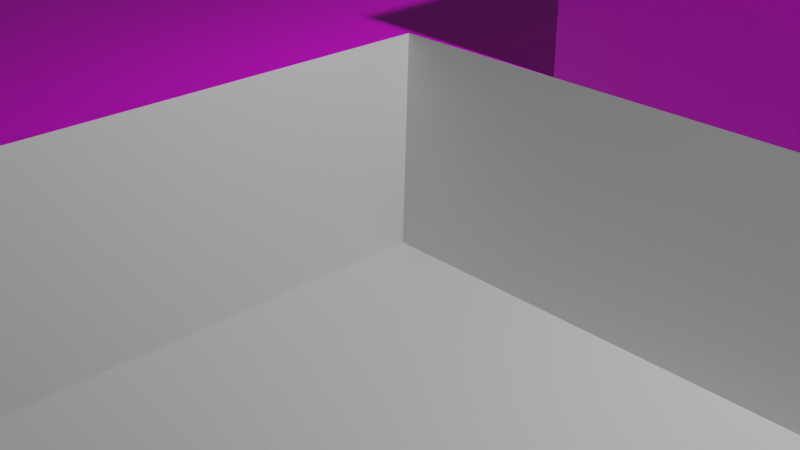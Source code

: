 # Source: ground.blend  (saved by Blender 3.3.6; exported with 4.5.12 LTS)
import bpy
from mathutils import Matrix  # noqa: F401  (used for matrix-valued properties, if any)

bpy.ops.wm.read_factory_settings(use_empty=True)
scene = bpy.context.scene
scene.name = 'Scene'

# ---- collections
col_collection = bpy.data.collections.new('Collection'); scene.collection.children.link(col_collection)

# ---- images (referenced by path relative to the original .blend; pixels are not part of the script)
import os
ASSET_DIR = os.environ.get("B2B_ASSET_DIR", "")  # directory of the original .blend (textures are referenced by path, not embedded)
HERE = os.path.dirname(os.path.abspath(__file__))  # packed textures are extracted next to this script under _unpacked/

def load_image(name, relpath, width, height, colorspace="sRGB"):
    """Load a texture the original file referenced (path relative to the .blend, or extracted next to this script)."""
    p = next((c for c in (os.path.join(HERE, relpath), os.path.join(ASSET_DIR, relpath)) if relpath and os.path.exists(c)), "")
    if p:
        img = bpy.data.images.load(p, check_existing=True)
        img.name = name
    else:  # same state as the original file: an image datablock whose file is absent (Cycles renders it pink)
        img = bpy.data.images.new(name, width, height)
        img.source = "FILE"
        img.filepath = "//" + (relpath or name)
    img.colorspace_settings.name = colorspace
    return img
img_asphalt_road_texture_dark_gray_color_jpg = load_image('asphalt-road-texture-dark-gray-color.jpg', 'Textures/asphalt-road-texture-dark-gray-color.jpg', 1024, 1024, 'sRGB')
img_sidewalk_jpg = load_image('sidewalk.jpg', 'Textures/sidewalk.jpg', 1024, 1024, 'sRGB')
img_strawberry_large_jpg = load_image('strawberry_large.jpg', 'strawberry_large.jpg', 1024, 1024, 'sRGB')
img_tram_track_jpg = load_image('tram_track.jpg', 'Textures/tram_track.jpg', 1024, 1024, 'sRGB')

# ---- materials (node trees are filled in below, after node groups)
mat_material = bpy.data.materials.new('Material')
mat_material.alpha_threshold = 0.0
mat_material.use_transparent_shadow = False
mat_material.roughness = 0.5
mat_material.line_color = (0.0, 0.0, 0.0, 1.0)
mat_asphalt = bpy.data.materials.new('Asphalt')
mat_asphalt.use_transparent_shadow = False
mat_sidewalk = bpy.data.materials.new('sidewalk')
mat_sidewalk.use_transparent_shadow = False
mat_test = bpy.data.materials.new('test')
mat_test.use_transparent_shadow = False
mat_tram = bpy.data.materials.new('tram')
mat_tram.use_transparent_shadow = False

# ---- material node trees
mat_material.use_nodes = True; mat_material.node_tree.nodes.clear()
_N = mat_material.node_tree.nodes; _L = mat_material.node_tree.links
n0 = _N.new('ShaderNodeOutputMaterial'); n0.name = 'Material Output'; n0.location = (300, 300)
n1 = _N.new('ShaderNodeBsdfPrincipled'); n1.name = 'Principled BSDF'; n1.location = (10, 300)
n1.distribution = 'GGX'
n1.subsurface_method = 'RANDOM_WALK_SKIN'
n1.inputs[3].default_value = 1.45
n1.inputs[27].default_value = (0.0, 0.0, 0.0, 1.0)
n1.inputs[28].default_value = 1.0
_L.new(n1.outputs[0], n0.inputs[0])
n0.is_active_output = True
mat_asphalt.use_nodes = True; mat_asphalt.node_tree.nodes.clear()
_N = mat_asphalt.node_tree.nodes; _L = mat_asphalt.node_tree.links
n0 = _N.new('ShaderNodeBsdfPrincipled'); n0.name = 'Principled BSDF'; n0.location = (10, 300)
n0.distribution = 'GGX'
n0.subsurface_method = 'RANDOM_WALK_SKIN'
n0.inputs[3].default_value = 1.45
n0.inputs[27].default_value = (0.0, 0.0, 0.0, 1.0)
n0.inputs[28].default_value = 1.0
n1 = _N.new('ShaderNodeOutputMaterial'); n1.name = 'Material Output'; n1.location = (300, 300)
n2 = _N.new('ShaderNodeTexImage'); n2.name = 'Image Texture'; n2.location = (-310, 267)
n2.image = img_asphalt_road_texture_dark_gray_color_jpg
_L.new(n0.outputs[0], n1.inputs[0])
_L.new(n2.outputs[0], n0.inputs[0])
n1.is_active_output = True
mat_sidewalk.use_nodes = True; mat_sidewalk.node_tree.nodes.clear()
_N = mat_sidewalk.node_tree.nodes; _L = mat_sidewalk.node_tree.links
n0 = _N.new('ShaderNodeBsdfPrincipled'); n0.name = 'Principled BSDF'; n0.location = (140, 238)
n0.distribution = 'GGX'
n0.subsurface_method = 'RANDOM_WALK_SKIN'
n0.inputs[3].default_value = 1.45
n0.inputs[27].default_value = (0.0, 0.0, 0.0, 1.0)
n0.inputs[28].default_value = 1.0
n1 = _N.new('ShaderNodeOutputMaterial'); n1.name = 'Material Output'; n1.location = (430, 238)
n2 = _N.new('ShaderNodeTexImage'); n2.name = 'Image Texture'; n2.location = (-289, 344)
n2.image = img_sidewalk_jpg
_L.new(n0.outputs[0], n1.inputs[0])
_L.new(n2.outputs[0], n0.inputs[0])
n1.is_active_output = True
mat_test.use_nodes = True; mat_test.node_tree.nodes.clear()
_N = mat_test.node_tree.nodes; _L = mat_test.node_tree.links
n0 = _N.new('ShaderNodeBsdfPrincipled'); n0.name = 'Principled BSDF'; n0.location = (10, 300)
n0.distribution = 'GGX'
n0.subsurface_method = 'RANDOM_WALK_SKIN'
n0.inputs[3].default_value = 1.45
n0.inputs[27].default_value = (0.0, 0.0, 0.0, 1.0)
n0.inputs[28].default_value = 1.0
n1 = _N.new('ShaderNodeOutputMaterial'); n1.name = 'Material Output'; n1.location = (300, 300)
n2 = _N.new('ShaderNodeTexImage'); n2.name = 'Image Texture'; n2.location = (-280, 270)
n2.image = img_strawberry_large_jpg
_L.new(n0.outputs[0], n1.inputs[0])
_L.new(n2.outputs[0], n0.inputs[0])
n1.is_active_output = True
mat_tram.use_nodes = True; mat_tram.node_tree.nodes.clear()
_N = mat_tram.node_tree.nodes; _L = mat_tram.node_tree.links
n0 = _N.new('ShaderNodeBsdfPrincipled'); n0.name = 'Principled BSDF'; n0.location = (10, 300)
n0.distribution = 'GGX'
n0.subsurface_method = 'RANDOM_WALK_SKIN'
n0.inputs[3].default_value = 1.45
n0.inputs[27].default_value = (0.0, 0.0, 0.0, 1.0)
n0.inputs[28].default_value = 1.0
n1 = _N.new('ShaderNodeOutputMaterial'); n1.name = 'Material Output'; n1.location = (300, 300)
n2 = _N.new('ShaderNodeTexImage'); n2.name = 'Image Texture'; n2.location = (-280, 270)
n2.image = img_tram_track_jpg
_L.new(n0.outputs[0], n1.inputs[0])
_L.new(n2.outputs[0], n0.inputs[0])
n1.is_active_output = True

# ---- world
world_world = bpy.data.worlds.new('World'); scene.world = world_world
world_world.use_nodes = True; world_world.node_tree.nodes.clear()
_N = world_world.node_tree.nodes; _L = world_world.node_tree.links
n0 = _N.new('ShaderNodeOutputWorld'); n0.name = 'World Output'; n0.location = (300, 300)
n1 = _N.new('ShaderNodeBackground'); n1.name = 'Background'; n1.location = (10, 300)
n1.inputs[0].default_value = (0.05088, 0.05088, 0.05088, 1.0)
_L.new(n1.outputs[0], n0.inputs[0])
n0.is_active_output = True
world_world.color = (0.05088, 0.05088, 0.05088)
world_world.use_sun_shadow = False
world_world.sun_shadow_jitter_overblur = 0.0

# ---- cameras
cam_camera = bpy.data.cameras.new('Camera')
cam_camera.clip_end = 100.0
cam_camera.ortho_scale = 7.314

# ---- lights
light_light = bpy.data.lights.new('Light', 'POINT')
light_light.transmission_factor = 0.0
light_light.energy = 1000.0
light_light.shadow_soft_size = 0.1
light_light.shadow_maximum_resolution = 0.006
light_light.use_absolute_resolution = True

# ---- meshes
me_cube = bpy.data.meshes.new('Cube')
me_cube.from_pydata([(1.0, 1.0, -1.0), (1.0, -1.0, -1.0), (-1.0, 1.0, -1.0), (-1.0, -1.0, -1.0), (161.0, 1.0, 1.0), (161.0, 1.0, -1.0), (161.0, -1.0, 1.0), (161.0, -1.0, -1.0), (-161.0, 1.0, -1.0), (-161.0, -1.0, -1.0), (-161.0, -1.0, 1.0), (-161.0, 1.0, 1.0), (1.0, 728.2, -1.0), (-1.0, 728.2, -1.0), (1.0, 728.2, 1.0), (-1.0, 728.2, 1.0), (161.0, 728.2, 1.0), (161.0, 728.2, -1.0), (-161.0, 728.2, 1.0), (-161.0, 728.2, -1.0), (-19.82, -1.0, 1.0), (-29.24, -1.0, 1.0), (-38.65, -1.0, 1.0), (-48.06, -1.0, 1.0), (-57.47, -1.0, 1.0), (-66.88, -1.0, 1.0), (-76.29, -1.0, 1.0), (-85.71, -1.0, 1.0), (-95.12, -1.0, 1.0), (-104.5, -1.0, 1.0), (-113.9, -1.0, 1.0), (-123.4, -1.0, 1.0), (-132.8, -1.0, 1.0), (-142.2, -1.0, 1.0), (-151.6, -1.0, 1.0), (-151.6, -1.0, -1.0), (-142.2, -1.0, -1.0), (-132.8, -1.0, -1.0), (-123.4, -1.0, -1.0), (-113.9, -1.0, -1.0), (-104.5, -1.0, -1.0), (-95.12, -1.0, -1.0), (-85.71, -1.0, -1.0), (-76.29, -1.0, -1.0), (-66.88, -1.0, -1.0), (-57.47, -1.0, -1.0), (-48.06, -1.0, -1.0), (-38.65, -1.0, -1.0), (-29.24, -1.0, -1.0), (-19.82, -1.0, -1.0), (-10.41, -1.0, -1.0), (-151.6, 1.0, -1.0), (-142.2, 1.0, -1.0), (-132.8, 1.0, -1.0), (-123.4, 1.0, -1.0), (-113.9, 1.0, -1.0), (-104.5, 1.0, -1.0), (-95.12, 1.0, -1.0), (-85.71, 1.0, -1.0), (-76.29, 1.0, -1.0), (-66.88, 1.0, -1.0), (-57.47, 1.0, -1.0), (-48.06, 1.0, -1.0), (-38.65, 1.0, -1.0), (-29.24, 1.0, -1.0), (-19.82, 1.0, -1.0), (-10.41, 1.0, -1.0), (-19.82, 1.0, 1.0), (-29.24, 1.0, 1.0), (-38.65, 1.0, 1.0), (-48.06, 1.0, 1.0), (-57.47, 1.0, 1.0), (-66.88, 1.0, 1.0), (-76.29, 1.0, 1.0), (-85.71, 1.0, 1.0), (-95.12, 1.0, 1.0), (-104.5, 1.0, 1.0), (-113.9, 1.0, 1.0), (-123.4, 1.0, 1.0), (-132.8, 1.0, 1.0), (-142.2, 1.0, 1.0), (-151.6, 1.0, 1.0), (-151.6, 728.2, -1.0), (-142.2, 728.2, -1.0), (-132.8, 728.2, -1.0), (-123.4, 728.2, -1.0), (-113.9, 728.2, -1.0), (-104.5, 728.2, -1.0), (-95.12, 728.2, -1.0), (-85.71, 728.2, -1.0), (-76.29, 728.2, -1.0), (-66.88, 728.2, -1.0), (-57.47, 728.2, -1.0), (-48.06, 728.2, -1.0), (-38.65, 728.2, -1.0), (-29.24, 728.2, -1.0), (-19.82, 728.2, -1.0), (-10.41, 728.2, -1.0), (-10.41, 728.2, 1.0), (-19.82, 728.2, 1.0), (-29.24, 728.2, 1.0), (-38.65, 728.2, 1.0), (-48.06, 728.2, 1.0), (-57.47, 728.2, 1.0), (-66.88, 728.2, 1.0), (-76.29, 728.2, 1.0), (-85.71, 728.2, 1.0), (-95.12, 728.2, 1.0), (-104.5, 728.2, 1.0), (-113.9, 728.2, 1.0), (-123.4, 728.2, 1.0), (-132.8, 728.2, 1.0), (-142.2, 728.2, 1.0), (-151.6, 728.2, 1.0), (19.82, 1.0, 1.0), (29.24, 1.0, 1.0), (38.65, 1.0, 1.0), (48.06, 1.0, 1.0), (57.47, 1.0, 1.0), (66.88, 1.0, 1.0), (76.29, 1.0, 1.0), (85.71, 1.0, 1.0), (95.12, 1.0, 1.0), (104.5, 1.0, 1.0), (113.9, 1.0, 1.0), (123.4, 1.0, 1.0), (132.8, 1.0, 1.0), (142.2, 1.0, 1.0), (151.6, 1.0, 1.0), (151.6, 1.0, -1.0), (142.2, 1.0, -1.0), (132.8, 1.0, -1.0), (123.4, 1.0, -1.0), (113.9, 1.0, -1.0), (104.5, 1.0, -1.0), (95.12, 1.0, -1.0), (85.71, 1.0, -1.0), (76.29, 1.0, -1.0), (66.88, 1.0, -1.0), (57.47, 1.0, -1.0), (48.06, 1.0, -1.0), (38.65, 1.0, -1.0), (29.24, 1.0, -1.0), (19.82, 1.0, -1.0), (10.41, 1.0, -1.0), (151.6, -1.0, -1.0), (142.2, -1.0, -1.0), (132.8, -1.0, -1.0), (123.4, -1.0, -1.0), (113.9, -1.0, -1.0), (104.5, -1.0, -1.0), (95.12, -1.0, -1.0), (85.71, -1.0, -1.0), (76.29, -1.0, -1.0), (66.88, -1.0, -1.0), (57.47, -1.0, -1.0), (48.06, -1.0, -1.0), (38.65, -1.0, -1.0), (29.24, -1.0, -1.0), (19.82, -1.0, -1.0), (10.41, -1.0, -1.0), (19.82, -1.0, 1.0), (29.24, -1.0, 1.0), (38.65, -1.0, 1.0), (48.06, -1.0, 1.0), (57.47, -1.0, 1.0), (66.88, -1.0, 1.0), (76.29, -1.0, 1.0), (85.71, -1.0, 1.0), (95.12, -1.0, 1.0), (104.5, -1.0, 1.0), (113.9, -1.0, 1.0), (123.4, -1.0, 1.0), (132.8, -1.0, 1.0), (142.2, -1.0, 1.0), (151.6, -1.0, 1.0), (10.41, 728.2, 1.0), (19.82, 728.2, 1.0), (29.24, 728.2, 1.0), (38.65, 728.2, 1.0), (48.06, 728.2, 1.0), (57.47, 728.2, 1.0), (66.88, 728.2, 1.0), (76.29, 728.2, 1.0), (85.71, 728.2, 1.0), (95.12, 728.2, 1.0), (104.5, 728.2, 1.0), (113.9, 728.2, 1.0), (123.4, 728.2, 1.0), (132.8, 728.2, 1.0), (142.2, 728.2, 1.0), (151.6, 728.2, 1.0), (151.6, 728.2, -1.0), (142.2, 728.2, -1.0), (132.8, 728.2, -1.0), (123.4, 728.2, -1.0), (113.9, 728.2, -1.0), (104.5, 728.2, -1.0), (95.12, 728.2, -1.0), (85.71, 728.2, -1.0), (76.29, 728.2, -1.0), (66.88, 728.2, -1.0), (57.47, 728.2, -1.0), (48.06, 728.2, -1.0), (38.65, 728.2, -1.0), (29.24, 728.2, -1.0), (19.82, 728.2, -1.0), (10.41, 728.2, -1.0), (-1.0, 1.083, 1.494), (-1.0, 728.3, 1.494), (1.0, 1.083, 1.494), (1.0, 728.3, 1.494), (-10.41, 1.083, 1.494), (-19.82, 1.083, 1.494), (-10.41, 728.3, 1.494), (-19.82, 728.3, 1.494), (19.82, 1.083, 1.494), (10.41, 728.3, 1.494), (19.82, 728.3, 1.494), (-48.06, 1.0, 1.4), (-57.47, 1.0, 1.4), (-66.88, 1.0, 1.4), (-48.06, 728.2, 1.4), (-57.47, 728.2, 1.4), (-66.88, 728.2, 1.4), (48.06, 1.0, 1.4), (57.47, 1.0, 1.4), (66.88, 1.0, 1.4), (48.06, 728.2, 1.4), (57.47, 728.2, 1.4), (66.88, 728.2, 1.4), (1.0, 728.3, 3.594), (1.0, 1.083, 3.594), (10.41, 1.083, 3.594), (19.82, 1.083, 3.594), (10.41, 728.3, 3.594), (19.82, 728.3, 3.594), (-48.06, 155.7, 1.4), (-57.47, 155.7, 1.4), (-66.88, 155.7, 1.4), (-48.06, 176.0, 1.4), (-57.47, 176.0, 1.4), (-66.88, 176.0, 1.4), (-76.29, 155.6, 1.0), (-142.2, 155.7, 1.0), (-113.9, 155.6, 1.0), (-85.71, 155.6, 1.0), (-123.4, 155.6, 1.0), (-95.12, 155.6, 1.0), (-132.8, 155.7, 1.0), (-104.5, 155.6, 1.0), (-76.29, 176.2, 1.0), (-142.2, 176.2, 1.0), (-113.9, 176.2, 1.0), (-85.71, 176.2, 1.0), (-123.4, 176.2, 1.0), (-95.12, 176.2, 1.0), (-132.8, 176.2, 1.0), (-104.5, 176.2, 1.0), (-66.88, 176.0, 1.0), (-66.88, 155.7, 1.0), (-1.0, 187.1, 1.494), (-29.24, 182.7, 1.0), (1.0, 187.1, 1.494), (-19.82, 185.5, 1.0), (-151.6, 99.48, 1.0), (-10.41, 186.7, 1.494), (-161.0, 98.01, 1.0), (-19.82, 185.1, 1.494), (-38.65, 178.9, 1.0), (-48.06, 155.7, 1.0), (-48.06, 176.0, 1.0), (-57.47, 155.7, 1.0), (-48.06, 155.7, 1.0), (-66.88, 155.7, 1.0), (-48.06, 176.0, 1.0), (-57.47, 176.0, 1.0), (-66.88, 176.0, 1.0), (-66.88, 155.7, 0.6), (-66.88, 176.0, 0.6), (-48.06, 155.7, 0.6), (-48.06, 176.0, 0.6), (-57.47, 344.1, 1.4), (-66.88, 344.0, 1.4), (-48.06, 344.2, 1.4), (-57.47, 357.2, 1.4), (-48.06, 357.3, 1.4), (-48.06, 344.1, 1.0), (-48.06, 357.3, 1.0), (-95.12, 337.9, 1.0), (-85.71, 339.9, 1.0), (-66.88, 344.0, 1.008), (-66.88, 357.3, 1.4), (-66.88, 357.3, 1.007), (-66.88, 344.0, 1.0), (-57.47, 344.1, 1.0), (-48.06, 344.2, 1.0), (-57.47, 357.2, 1.0), (-48.06, 357.3, 1.0), (-48.06, 344.1, 0.6), (-48.06, 357.3, 0.6), (-66.88, 344.0, 0.6077), (-66.88, 357.3, 1.0), (-66.88, 357.3, 0.6073), (-95.12, 343.9, 1.0), (-66.88, 343.9, 1.0), (-132.8, 343.8, 1.0), (-104.5, 343.9, 1.0), (-76.29, 343.9, 1.0), (-142.2, 343.8, 1.0), (-113.9, 343.9, 1.0), (-85.71, 343.9, 1.0), (-123.4, 343.8, 1.0), (-95.12, 357.1, 1.0), (-132.8, 357.1, 1.0), (-104.5, 357.1, 1.0), (-76.29, 357.1, 1.0), (-142.2, 357.1, 1.0), (-113.9, 357.1, 1.0), (-85.71, 357.1, 1.0), (-123.4, 357.1, 1.0), (-66.88, 357.3, 1.007), (-66.88, 357.3, 1.0), (-48.06, 436.6, 1.4), (-57.47, 436.7, 1.4), (-66.88, 436.8, 1.4), (-48.06, 452.3, 1.4), (-57.47, 452.2, 1.4), (-66.88, 452.2, 1.4), (-48.06, 452.2, 1.0), (-48.06, 436.6, 1.0), (-48.06, 452.0, -1.0), (-55.62, 452.2, -1.0), (-66.88, 452.2, 1.004), (-66.88, 452.2, 1.0), (-66.88, 436.8, 1.005), (-104.5, 436.8, 1.0), (-66.88, 436.8, 1.0), (-132.8, 436.4, -1.0), (-76.29, 436.5, -1.0), (-95.12, 436.8, 1.0), (-85.71, 436.5, -1.0), (-85.71, 436.8, 1.0), (-142.2, 436.7, 1.0), (-95.12, 436.4, -1.0), (-76.29, 436.8, 1.0), (-132.8, 436.7, 1.0), (-104.5, 436.4, -1.0), (-123.4, 436.7, 1.0), (-113.9, 436.4, -1.0), (-113.9, 436.8, 1.0), (-123.4, 436.4, -1.0), (-66.88, 436.5, -1.0), (-76.29, 452.2, 1.0), (-142.2, 452.2, 1.0), (-113.9, 452.2, 1.0), (-85.71, 452.2, 1.0), (-123.4, 452.2, 1.0), (-95.12, 452.2, 1.0), (-132.8, 452.2, 1.0), (-104.5, 452.2, 1.0), (-48.06, 436.6, 1.0), (-57.47, 436.7, 1.0), (-66.88, 436.8, 1.0), (-48.06, 452.3, 1.0), (-57.47, 452.2, 1.0), (-66.88, 452.2, 1.0), (-48.06, 436.6, 0.6), (-48.06, 452.2, 0.6), (-66.88, 436.8, 0.6049), (-66.88, 452.2, 0.6045), (57.47, 463.4, 1.4), (48.06, 463.4, 1.4), (66.88, 463.5, 1.4), (48.06, 441.4, 1.4), (57.47, 441.5, 1.4), (66.88, 441.6, 1.4), (48.06, 441.4, 1.0), (48.06, 463.4, 1.0), (48.0, 463.4, 1.0), (66.88, 463.6, 1.0), (66.88, 441.6, 1.0), (85.71, 441.7, 1.0), (113.9, 441.8, 1.0), (142.2, 441.9, 1.0), (76.29, 441.6, 1.0), (104.5, 441.8, 1.0), (132.8, 441.9, 1.0), (95.12, 441.7, 1.0), (123.4, 441.8, 1.0), (85.71, 463.6, 1.0), (113.9, 463.7, 1.0), (142.2, 463.7, 1.0), (76.29, 463.6, 1.0), (104.5, 463.7, 1.0), (132.8, 463.7, 1.0), (95.12, 463.6, 1.0), (123.4, 463.7, 1.0), (57.47, 441.5, 1.0), (57.47, 463.4, 1.0), (48.06, 441.4, 1.0), (48.06, 463.4, 1.0), (66.88, 441.6, 1.0), (66.88, 463.5, 1.0), (48.06, 441.4, 0.6), (48.06, 463.4, 0.6), (66.88, 441.6, 0.6), (66.88, 463.6, 0.6), (-1.0, -36.04, -1.0), (-1.0, -36.04, 1.0), (1.0, -36.04, -1.0), (-19.82, -33.95, 1.494), (-19.82, -34.04, 1.0), (-1.0, -34.04, 1.0), (161.0, -36.04, 1.0), (161.0, -36.04, -1.0), (151.6, -36.04, 1.0), (-161.0, -36.04, -1.0), (-161.0, -36.04, 1.0), (-151.6, -36.04, 1.0), (-10.41, -36.04, -1.0), (-10.41, -34.04, 1.0), (-10.41, -33.95, 1.494), (-10.41, -36.04, 1.0), (-19.82, -36.04, 1.0), (-29.24, -36.04, 1.0), (-38.65, -36.04, 1.0), (-48.06, -36.04, 1.0), (-57.47, -36.04, 1.0), (-66.88, -36.04, 1.0), (-76.29, -36.04, 1.0), (-85.71, -36.04, 1.0), (-95.12, -36.04, 1.0), (-104.5, -36.04, 1.0), (-113.9, -36.04, 1.0), (-123.4, -36.04, 1.0), (-132.8, -36.04, 1.0), (-142.2, -36.04, 1.0), (-151.6, -36.04, -1.0), (-142.2, -36.04, -1.0), (-132.8, -36.04, -1.0), (-123.4, -36.04, -1.0), (-113.9, -36.04, -1.0), (-104.5, -36.04, -1.0), (-95.12, -36.04, -1.0), (-85.71, -36.04, -1.0), (-76.29, -36.04, -1.0), (-66.88, -36.04, -1.0), (-57.47, -36.04, -1.0), (-48.06, -36.04, -1.0), (-38.65, -36.04, -1.0), (-29.24, -36.04, -1.0), (-19.82, -36.04, -1.0), (-48.06, -34.04, 1.0), (-57.47, -34.04, 1.0), (-66.88, -34.04, 1.0), (48.06, -34.04, 1.0), (57.47, -34.04, 1.0), (66.88, -34.04, 1.0), (151.6, -36.04, -1.0), (142.2, -36.04, -1.0), (132.8, -36.04, -1.0), (123.4, -36.04, -1.0), (113.9, -36.04, -1.0), (104.5, -36.04, -1.0), (95.12, -36.04, -1.0), (85.71, -36.04, -1.0), (76.29, -36.04, -1.0), (66.88, -36.04, -1.0), (57.47, -36.04, -1.0), (48.06, -36.04, -1.0), (38.65, -36.04, -1.0), (29.24, -36.04, -1.0), (19.82, -36.04, -1.0), (29.24, -36.04, 1.0), (38.65, -36.04, 1.0), (48.06, -36.04, 1.0), (57.47, -36.04, 1.0), (66.88, -36.04, 1.0), (76.29, -36.04, 1.0), (85.71, -36.04, 1.0), (95.12, -36.04, 1.0), (104.5, -36.04, 1.0), (113.9, -36.04, 1.0), (123.4, -36.04, 1.0), (132.8, -36.04, 1.0), (142.2, -36.04, 1.0), (-1.0, -33.95, 1.494), (-48.06, -34.04, 1.4), (-57.47, -34.04, 1.4), (-66.88, -34.04, 1.4), (48.06, -34.04, 1.4), (57.47, -34.04, 1.4), (66.88, -34.04, 1.4)], [], [(117, 118, 457, 456), (2, 0, 1, 3), (0, 2, 13, 12), (128, 4, 16, 191), (5, 4, 6, 7), (145, 129, 5, 7), (128, 175, 6, 4), (213, 67, 412, 411), (9, 10, 11, 8), (51, 35, 9, 8), (34, 81, 11, 10), (15, 98, 214, 209), (192, 191, 16, 17), (13, 15, 14, 12), (113, 82, 19, 18), (4, 5, 17, 16), (114, 177, 218, 216), (144, 0, 12, 207), (51, 8, 19, 82), (8, 11, 267, 18, 19), (2, 66, 97, 13), (66, 65, 96, 97), (65, 64, 95, 96), (64, 63, 94, 95), (63, 62, 331, 93, 94), (62, 61, 92, 332, 331), (61, 60, 352, 91, 92), (60, 59, 339, 352), (59, 58, 341, 339), (58, 57, 344, 341), (57, 56, 347, 344), (56, 55, 349, 347), (55, 54, 351, 349), (54, 53, 338, 351), (53, 52, 83, 84, 338), (52, 51, 82, 83), (15, 13, 97, 98), (98, 97, 96, 99), (99, 96, 95, 100), (100, 95, 94, 101), (101, 94, 93, 102), (102, 93, 92, 103), (103, 92, 91, 104), (104, 91, 90, 105), (105, 90, 89, 106), (106, 89, 88, 107), (107, 88, 87, 108), (108, 87, 86, 109), (109, 86, 85, 110), (110, 85, 84, 111), (111, 84, 83, 112), (112, 83, 82, 113), (11, 81, 265, 267), (81, 80, 244, 252, 309, 317, 343, 354, 112, 113, 265), (80, 79, 249, 244), (79, 78, 247, 249), (78, 77, 245, 247), (77, 76, 250, 245), (76, 75, 248, 250), (75, 74, 246, 248), (74, 73, 243, 246), (73, 72, 260, 243), (104, 333, 328, 224), (70, 270, 237, 219), (70, 69, 269, 101, 102, 329, 330, 288, 287, 271, 270), (69, 68, 262, 269), (68, 67, 264, 262), (169, 168, 480, 481), (20, 67, 68, 21), (21, 68, 69, 22), (22, 69, 70, 23), (23, 70, 71, 24), (24, 71, 72, 25), (25, 72, 73, 26), (26, 73, 74, 27), (27, 74, 75, 28), (28, 75, 76, 29), (29, 76, 77, 30), (30, 77, 78, 31), (31, 78, 79, 32), (32, 79, 80, 33), (33, 80, 81, 34), (2, 3, 50, 66), (66, 50, 49, 65), (65, 49, 48, 64), (64, 48, 47, 63), (63, 47, 46, 62), (62, 46, 45, 61), (61, 45, 44, 60), (60, 44, 43, 59), (59, 43, 42, 58), (58, 42, 41, 57), (57, 41, 40, 56), (56, 40, 39, 55), (55, 39, 38, 54), (54, 38, 37, 53), (53, 37, 36, 52), (52, 36, 35, 51), (31, 32, 436, 435), (168, 167, 479, 480), (30, 31, 435, 434), (225, 117, 456, 491), (167, 166, 478, 479), (29, 30, 434, 433), (166, 165, 477, 478), (28, 29, 433, 432), (119, 227, 493, 458), (472, 474, 162, 158), (165, 164, 476, 477), (27, 28, 432, 431), (164, 163, 475, 476), (26, 27, 431, 430), (5, 129, 192, 17), (129, 130, 193, 192), (130, 131, 194, 193), (131, 132, 195, 194), (132, 133, 196, 195), (133, 134, 197, 196), (134, 135, 198, 197), (135, 136, 199, 198), (136, 137, 200, 199), (137, 138, 201, 200), (138, 139, 202, 201), (139, 140, 203, 202), (140, 141, 204, 203), (141, 142, 205, 204), (142, 143, 206, 205), (143, 144, 207, 206), (12, 14, 176, 207), (207, 176, 177, 206), (206, 177, 178, 205), (205, 178, 179, 204), (204, 179, 180, 203), (203, 180, 181, 202), (202, 181, 182, 201), (201, 182, 183, 200), (200, 183, 184, 199), (199, 184, 185, 198), (198, 185, 186, 197), (197, 186, 187, 196), (196, 187, 188, 195), (195, 188, 189, 194), (194, 189, 190, 193), (193, 190, 191, 192), (50, 3, 408, 420), (163, 162, 474, 475), (25, 26, 430, 429), (34, 10, 418, 419), (24, 25, 429, 428), (23, 24, 428, 427), (49, 50, 420, 452), (22, 23, 427, 426), (48, 49, 452, 451), (10, 9, 417, 418), (158, 162, 161, 159), (21, 22, 426, 425), (47, 48, 451, 450), (114, 161, 162, 115), (115, 162, 163, 116), (116, 163, 164, 117), (117, 164, 165, 118), (118, 165, 166, 119), (119, 166, 167, 120), (120, 167, 168, 121), (121, 168, 169, 122), (122, 169, 170, 123), (123, 170, 171, 124), (124, 171, 172, 125), (125, 172, 173, 126), (126, 173, 174, 127), (127, 174, 175, 128), (1, 0, 144, 160), (160, 144, 143, 159), (159, 143, 142, 158), (158, 142, 141, 157), (157, 141, 140, 156), (156, 140, 139, 155), (155, 139, 138, 154), (154, 138, 137, 153), (153, 137, 136, 152), (152, 136, 135, 151), (151, 135, 134, 150), (150, 134, 133, 149), (149, 133, 132, 148), (148, 132, 131, 147), (147, 131, 130, 146), (146, 130, 129, 145), (159, 158, 472, 473), (176, 14, 211, 217), (114, 115, 178, 177), (115, 116, 179, 178), (116, 117, 377, 378, 379, 179), (119, 381, 376, 227), (181, 180, 228, 229), (119, 120, 385, 381), (120, 121, 382, 385), (121, 122, 388, 382), (122, 123, 386, 388), (123, 124, 383, 386), (124, 125, 389, 383), (125, 126, 387, 389), (126, 127, 384, 387), (127, 128, 191, 190, 392, 384), (212, 208, 261, 266), (208, 210, 263, 261), (213, 212, 266, 268), (218, 217, 235, 236), (216, 218, 236, 234), (177, 176, 217, 218), (20, 21, 425, 424), (99, 264, 268, 215), (98, 99, 215, 214), (46, 47, 450, 449), (227, 226, 492, 493), (14, 15, 209, 211), (221, 220, 238, 239), (220, 219, 237, 238), (72, 71, 454, 455), (102, 103, 223, 222), (6, 175, 416, 414), (103, 104, 224, 223), (225, 226, 375, 374), (226, 227, 376, 375), (158, 157, 471, 472), (180, 378, 372, 228), (182, 181, 229, 230), (232, 233, 235, 231), (233, 234, 236, 235), (45, 46, 449, 448), (211, 263, 210, 232, 231), (217, 211, 231, 235), (226, 225, 491, 492), (242, 259, 279, 277), (238, 237, 273, 272), (241, 240, 284, 282), (242, 241, 282, 283), (250, 248, 256, 258), (249, 247, 255, 257), (248, 246, 254, 256), (247, 245, 253, 255), (246, 243, 251, 254), (245, 250, 258, 253), (244, 249, 257, 252), (253, 258, 307, 310), (256, 254, 290, 289), (252, 257, 306, 309), (255, 253, 310, 312), (258, 256, 289, 304, 307), (254, 251, 308, 311, 290), (257, 255, 312, 306), (270, 271, 281, 280), (239, 260, 72, 221), (267, 265, 113, 18), (266, 261, 209, 214), (268, 264, 67, 213), (268, 266, 214, 215), (262, 264, 99, 100), (261, 263, 211, 209), (243, 260, 259, 251), (269, 262, 100, 101), (251, 259, 305, 308), (259, 260, 278, 279), (240, 271, 287, 284), (272, 273, 275, 276), (274, 272, 276, 277), (277, 279, 278, 274), (273, 280, 281, 275), (271, 240, 275, 281), (239, 238, 272, 274), (240, 241, 276, 275), (237, 270, 280, 273), (260, 239, 274, 278), (241, 242, 277, 276), (286, 285, 297, 298), (287, 288, 300, 299), (285, 286, 323, 324), (283, 282, 295, 294), (286, 288, 330, 323), (283, 259, 242), (259, 283, 291, 293, 321, 322, 305), (289, 290, 311, 304), (292, 285, 324, 325), (294, 295, 297, 302), (293, 291, 301, 303), (295, 296, 298, 297), (296, 299, 300, 298), (302, 303, 301, 294), (291, 283, 294, 301), (292, 293, 303, 302), (282, 284, 296, 295), (288, 286, 298, 300), (285, 292, 302, 297), (284, 287, 299, 296), (310, 307, 315, 318), (311, 308, 316, 319), (309, 306, 314, 317), (306, 312, 320, 314), (304, 311, 319, 313), (308, 305, 322, 316), (312, 310, 318, 320), (307, 304, 313, 315), (319, 316, 345, 342), (317, 314, 346, 343), (320, 318, 350, 348), (314, 320, 348, 346), (318, 315, 336, 350), (315, 313, 340, 336), (313, 319, 342, 340), (316, 322, 337, 345), (322, 321, 335, 337), (362, 361, 364, 365), (335, 325, 363, 369), (327, 328, 366, 365), (328, 327, 223, 224), (327, 326, 222, 223), (326, 329, 102, 222), (329, 326, 364, 368), (331, 332, 92, 93), (334, 333, 104), (325, 324, 362, 363), (325, 335, 321, 293, 292), (343, 346, 359, 354), (346, 348, 357, 359), (336, 340, 358, 360), (345, 337, 334, 353), (339, 341, 89, 90), (344, 347, 87, 88), (349, 351, 85, 86), (342, 345, 353, 356), (348, 350, 355, 357), (350, 336, 360, 355), (340, 342, 356, 358), (337, 335, 333, 334), (352, 339, 90, 91), (341, 344, 88, 89), (347, 349, 86, 87), (351, 338, 84, 85), (359, 357, 110, 111), (357, 355, 109, 110), (360, 358, 107, 108), (355, 360, 108, 109), (353, 334, 104, 105), (358, 356, 106, 107), (354, 359, 111, 112), (356, 353, 105, 106), (363, 362, 365, 366), (361, 367, 368, 364), (366, 370, 369, 363), (326, 327, 365, 364), (323, 330, 367, 361), (328, 333, 370, 366), (324, 323, 361, 362), (330, 329, 368, 367), (333, 335, 369, 370), (371, 373, 230, 229), (372, 371, 229, 228), (381, 380, 407, 406), (374, 375, 398, 400), (374, 377, 117, 225), (398, 402, 403, 399), (376, 381, 406, 402), (179, 379, 378, 180), (373, 380, 182, 230), (378, 377, 404, 405), (389, 387, 395, 397), (388, 386, 394, 396), (381, 385, 393, 380), (387, 384, 392, 395), (386, 383, 391, 394), (385, 382, 390, 393), (383, 389, 397, 391), (382, 388, 396, 390), (393, 390, 184, 183), (380, 393, 183, 182), (391, 397, 188, 187), (395, 392, 190, 189), (397, 395, 189, 188), (390, 396, 185, 184), (394, 391, 187, 186), (396, 394, 186, 185), (400, 398, 399, 401), (401, 405, 404, 400), (402, 406, 407, 403), (372, 378, 405, 401), (373, 371, 399, 403), (380, 373, 403, 407), (371, 372, 401, 399), (377, 374, 400, 404), (375, 376, 402, 398), (438, 419, 418, 417), (416, 459, 415, 414), (408, 409, 423, 420), (420, 423, 424, 452), (452, 424, 425, 451), (451, 425, 426, 450), (450, 426, 427, 449), (449, 427, 428, 448), (448, 428, 429, 447), (447, 429, 430, 446), (446, 430, 431, 445), (445, 431, 432, 444), (444, 432, 433, 443), (443, 433, 434, 442), (442, 434, 435, 441), (441, 435, 436, 440), (440, 436, 437, 439), (439, 437, 419, 438), (474, 472, 471, 475), (475, 471, 470, 476), (476, 470, 469, 477), (477, 469, 468, 478), (478, 468, 467, 479), (479, 467, 466, 480), (480, 466, 465, 481), (481, 465, 464, 482), (482, 464, 463, 483), (483, 463, 462, 484), (484, 462, 461, 485), (485, 461, 460, 486), (486, 460, 459, 416), (412, 421, 422, 411), (421, 413, 487, 422), (455, 454, 489, 490), (454, 453, 488, 489), (457, 458, 493, 492), (456, 457, 492, 491), (32, 33, 437, 436), (170, 169, 481, 482), (145, 7, 415, 459), (118, 119, 458, 457), (219, 220, 489, 488), (33, 34, 419, 437), (171, 170, 482, 483), (146, 145, 459, 460), (220, 221, 490, 489), (9, 35, 438, 417), (172, 171, 483, 484), (147, 146, 460, 461), (3, 1, 410, 408), (35, 36, 439, 438), (173, 172, 484, 485), (148, 147, 461, 462), (36, 37, 440, 439), (410, 1, 159, 473), (174, 173, 485, 486), (149, 148, 462, 463), (37, 38, 441, 440), (175, 174, 486, 416), (150, 149, 463, 464), (38, 39, 442, 441), (151, 150, 464, 465), (39, 40, 443, 442), (208, 212, 422, 487), (152, 151, 465, 466), (7, 6, 414, 415), (70, 219, 488, 453), (40, 41, 444, 443), (212, 213, 411, 422), (153, 152, 466, 467), (221, 72, 455, 490), (41, 42, 445, 444), (154, 153, 467, 468), (42, 43, 446, 445), (155, 154, 468, 469), (43, 44, 447, 446), (156, 155, 469, 470), (44, 45, 448, 447), (157, 156, 470, 471), (159, 161, 114, 143), (71, 70, 453, 454), (234, 232, 210, 216), (409, 408, 2, 208, 487, 413), (413, 409, 424, 412), (216, 208, 2, 143)])
me_cube.polygons.foreach_set('material_index', [0, 0, 3, 2, 0, 0, 1, 2, 0, 0, 1, 0, 2, 0, 0, 2, 0, 3, 3, 0, 3, 3, 3, 3, 3, 3, 3, 3, 3, 3, 3, 3, 3, 3, 3, 3, 0, 0, 0, 0, 0, 0, 0, 0, 0, 0, 0, 0, 0, 0, 0, 0, 2, 2, 2, 2, 2, 2, 2, 2, 2, 2, 0, 2, 1, 1, 1, 2, 1, 1, 1, 0, 0, 1, 1, 1, 1, 1, 1, 1, 1, 1, 0, 0, 0, 0, 0, 0, 0, 0, 0, 0, 0, 0, 0, 0, 0, 0, 2, 2, 2, 0, 2, 2, 1, 2, 0, 0, 1, 2, 2, 2, 3, 3, 3, 3, 3, 3, 3, 3, 3, 3, 3, 3, 3, 3, 3, 3, 0, 0, 0, 0, 0, 0, 0, 0, 0, 0, 0, 0, 0, 0, 0, 0, 0, 2, 2, 2, 1, 1, 0, 2, 0, 2, 0, 2, 0, 1, 1, 1, 0, 0, 1, 1, 1, 1, 1, 1, 1, 1, 1, 0, 0, 0, 0, 0, 0, 0, 0, 0, 0, 0, 0, 0, 0, 0, 0, 0, 0, 1, 1, 1, 0, 0, 2, 2, 2, 2, 2, 2, 2, 2, 2, 2, 2, 2, 0, 2, 0, 2, 2, 0, 0, 2, 0, 2, 2, 0, 0, 2, 0, 2, 2, 0, 0, 0, 4, 4, 0, 2, 0, 2, 0, 2, 2, 2, 1, 1, 1, 1, 1, 1, 1, 2, 2, 2, 2, 2, 2, 2, 1, 0, 2, 2, 2, 2, 1, 2, 1, 1, 2, 0, 2, 1, 1, 0, 2, 2, 2, 2, 2, 0, 2, 2, 1, 2, 2, 2, 0, 0, 0, 2, 1, 0, 1, 2, 0, 0, 0, 2, 2, 2, 2, 1, 1, 1, 1, 1, 1, 1, 1, 2, 2, 2, 2, 2, 2, 2, 2, 0, 1, 0, 2, 2, 2, 2, 2, 3, 0, 2, 0, 1, 1, 1, 1, 3, 3, 3, 1, 1, 1, 1, 0, 3, 3, 3, 3, 2, 2, 2, 2, 2, 2, 2, 2, 1, 1, 1, 2, 2, 0, 2, 1, 0, 2, 2, 0, 2, 0, 1, 0, 1, 0, 1, 1, 1, 1, 1, 1, 1, 1, 1, 2, 2, 2, 2, 2, 2, 2, 2, 1, 1, 1, 0, 2, 0, 2, 0, 2, 0, 2, 0, 0, 0, 0, 0, 0, 0, 0, 0, 0, 0, 0, 0, 0, 0, 0, 0, 0, 0, 0, 0, 2, 2, 2, 2, 2, 2, 2, 2, 0, 0, 0, 0, 0, 0, 2, 2, 2, 0, 2, 2, 2, 2, 2, 0, 2, 2, 0, 0, 2, 2, 0, 0, 2, 2, 0, 2, 2, 0, 0, 0, 2, 2, 2, 2, 0, 2, 2, 0, 0, 0, 0, 0, 0, 0, 0, 0, 0, 0, 2, 0, 0, 0])
_uv = me_cube.uv_layers.new(name='UVMap')
_uv.uv.foreach_set('vector', [0.625, 0.5, 0.625, 0.5, 0.625, 0.5, 0.625, 0.5, 0.125, 0.5, 0.375, 0.5, 0.375, 0.75, 0.125, 0.75, 0.5134, 0.9995, 0.496, 0.9992, 0.496, 0.0005243, 0.5134, 0.0007705, 0.9134, 0.9634, 0.9134, 0.9792, 0.01974, 0.9844, 0.005745, 0.9655, 0.375, 0.5, 0.625, 0.5, 0.625, 0.75, 0.375, 0.75, 0.375, 0.75, 0.375, 0.5, 0.375, 0.5, 0.375, 0.75, 0.01417, 0.1, 1.119e-06, 0.1, 1.83e-06, 0.0, 0.01417, 1.583e-07, 1.061, -59.8, -1.044, -59.84, -1.044, -59.84, 1.061, -59.8, 0.375, 0.0, 0.625, 0.0, 0.625, 0.25, 0.375, 0.25, 0.125, 0.5, 0.125, 0.75, 0.125, 0.75, 0.125, 0.5, 0.4254, 0.25, 0.4136, 0.25, 0.4136, 0.1667, 0.4254, 0.1667, 0.625, 0.25, 0.625, 0.25, 0.625, 0.25, 0.625, 0.25, 0.0, 0.9694, 0.005745, 0.9655, 0.01974, 0.9844, 0.01743, 0.9913, 0.375, 0.25, 0.625, 0.25, 0.625, 0.5, 0.375, 0.5, 0.625, 0.25, 0.375, 0.25, 0.375, 0.25, 0.625, 0.25, 0.9134, 0.9792, 0.9132, 1.0, 0.01743, 0.9913, 0.01974, 0.9844, 0.625, 0.5, 0.625, 0.5, 0.625, 0.5, 0.625, 0.5, 0.5309, 0.9995, 0.5134, 0.9995, 0.5134, 0.0007705, 0.5309, 0.0008013, 0.2171, 0.9987, 0.1997, 0.9987, 0.1997, 0.0, 0.2171, 3.078e-05, 0.375, 0.25, 0.625, 0.25, 0.625, 0.25, 0.625, 0.25, 0.375, 0.25, 0.496, 0.9992, 0.4786, 0.9992, 0.4786, 0.0004934, 0.496, 0.0005243, 0.4786, 0.9992, 0.4612, 0.9992, 0.4612, 0.0004627, 0.4786, 0.0004934, 0.4612, 0.9992, 0.4437, 0.9991, 0.4437, 0.0004318, 0.4612, 0.0004627, 0.4437, 0.9991, 0.4263, 0.9991, 0.4263, 0.000401, 0.4437, 0.0004318, 0.4263, 0.9991, 0.4089, 0.9991, 0.4089, 0.2484, 0.4089, 0.0003701, 0.4263, 0.000401, 0.4089, 0.9991, 0.3914, 0.999, 0.3914, 0.0003392, 0.3948, 0.248, 0.4089, 0.2484, 0.3914, 0.999, 0.374, 0.999, 0.374, 0.2741, 0.374, 0.0003084, 0.3914, 0.0003392, 0.374, 0.999, 0.3566, 0.999, 0.3566, 0.2741, 0.374, 0.2741, 0.3566, 0.999, 0.3391, 0.999, 0.3391, 0.2741, 0.3566, 0.2741, 0.3391, 0.999, 0.3217, 0.9989, 0.3217, 0.2741, 0.3391, 0.2741, 0.3217, 0.9989, 0.3043, 0.9989, 0.3043, 0.2741, 0.3217, 0.2741, 0.3043, 0.9989, 0.2868, 0.9989, 0.2868, 0.2741, 0.3043, 0.2741, 0.2868, 0.9989, 0.2694, 0.9988, 0.2694, 0.2741, 0.2868, 0.2741, 0.2694, 0.9988, 0.252, 0.9988, 0.252, 0.2741, 0.2694, 0.2741, 0.252, 0.9988, 0.2345, 0.9988, 0.2345, 6.167e-05, 0.252, 9.255e-05, 0.252, 0.2741, 0.2345, 0.9988, 0.2171, 0.9987, 0.2171, 3.078e-05, 0.2345, 6.167e-05, 0.625, 0.25, 0.375, 0.25, 0.375, 0.25, 0.625, 0.25, 0.625, 0.25, 0.375, 0.25, 0.375, 0.25, 0.625, 0.25, 0.625, 0.25, 0.375, 0.25, 0.375, 0.25, 0.625, 0.25, 0.625, 0.25, 0.375, 0.25, 0.375, 0.25, 0.625, 0.25, 0.625, 0.25, 0.375, 0.25, 0.375, 0.25, 0.625, 0.25, 0.625, 0.25, 0.375, 0.25, 0.375, 0.25, 0.625, 0.25, 0.625, 0.25, 0.375, 0.25, 0.375, 0.25, 0.625, 0.25, 0.625, 0.25, 0.375, 0.25, 0.375, 0.25, 0.625, 0.25, 0.625, 0.25, 0.375, 0.25, 0.375, 0.25, 0.625, 0.25, 0.625, 0.25, 0.375, 0.25, 0.375, 0.25, 0.625, 0.25, 0.625, 0.25, 0.375, 0.25, 0.375, 0.25, 0.625, 0.25, 0.625, 0.25, 0.375, 0.25, 0.375, 0.25, 0.625, 0.25, 0.625, 0.25, 0.375, 0.25, 0.375, 0.25, 0.625, 0.25, 0.625, 0.25, 0.375, 0.25, 0.375, 0.25, 0.625, 0.25, 0.625, 0.25, 0.375, 0.25, 0.375, 0.25, 0.625, 0.25, 0.625, 0.25, 0.375, 0.25, 0.375, 0.25, 0.625, 0.25, 0.2167, 0.8558, 0.2119, 0.8556, 0.2091, 0.8049, 0.2185, 0.8065, 0.2119, 0.8556, 0.2072, 0.8554, 0.2027, 0.775, 0.2023, 0.7651, 0.198, 0.6806, 0.1958, 0.5782, 0.1947, 0.3723, 0.1891, 0.3525, 0.1926, 0.001189, 0.2046, 0.001365, 0.2091, 0.8049, 0.2072, 0.8554, 0.2023, 0.8557, 0.1978, 0.7753, 0.2027, 0.775, 0.2023, 0.8557, 0.1974, 0.856, 0.1929, 0.7756, 0.1978, 0.7753, 0.1974, 0.856, 0.1925, 0.8563, 0.188, 0.7758, 0.1929, 0.7756, 0.1925, 0.8563, 0.1876, 0.8566, 0.1831, 0.7761, 0.188, 0.7758, 0.1876, 0.8566, 0.1827, 0.8568, 0.1782, 0.7764, 0.1831, 0.7761, 0.1827, 0.8568, 0.1778, 0.8571, 0.1733, 0.7767, 0.1782, 0.7764, 0.1778, 0.8571, 0.1729, 0.8574, 0.1684, 0.777, 0.1733, 0.7767, 0.1729, 0.8574, 0.168, 0.8577, 0.1635, 0.7772, 0.1684, 0.777, 0.875, 0.5, 0.875, 0.5, 0.875, 0.5, 0.875, 0.5, -1.262, 73.32, -1.262, 35.78, 1.279, 35.76, 1.279, 73.29, 0.03501, -8.046, 0.9894, -8.045, 0.9894, -2.916, 0.9894, 9.257, 0.035, 9.257, 0.03501, 4.967, 0.03501, 4.515, 0.03501, 2.229, 0.03501, 1.848, 0.03501, -2.999, 0.03501, -3.585, 0.9942, 41.67, 0.03664, 41.66, 0.03664, 16.74, 0.9942, 17.27, 0.01173, -40.84, 0.9742, -40.84, 0.9742, -15.41, 0.01173, -15.79, 0.7184, 0.5498, 0.7186, 0.6439, 0.3689, 0.6445, 0.3702, 0.5518, 0.4372, 0.4167, 0.4254, 0.4167, 0.4254, 0.3333, 0.4372, 0.3333, 0.4372, 0.3333, 0.4254, 0.3333, 0.4254, 0.25, 0.4372, 0.25, 0.4372, 0.25, 0.4254, 0.25, 0.4254, 0.1667, 0.4372, 0.1667, 0.875, 0.75, 0.875, 0.5, 0.875, 0.5, 0.875, 0.75, 0.875, 0.75, 0.875, 0.5, 0.875, 0.5, 0.875, 0.75, 0.4254, 1.0, 0.4136, 1.0, 0.4136, 0.9167, 0.4254, 0.9167, 0.4254, 0.9167, 0.4136, 0.9167, 0.4136, 0.8333, 0.4254, 0.8333, 0.4254, 0.8333, 0.4136, 0.8333, 0.4136, 0.75, 0.4254, 0.75, 0.4254, 0.75, 0.4136, 0.75, 0.4136, 0.6667, 0.4254, 0.6667, 0.4254, 0.6667, 0.4136, 0.6667, 0.4136, 0.5833, 0.4254, 0.5833, 0.4254, 0.5833, 0.4136, 0.5833, 0.4136, 0.5, 0.4254, 0.5, 0.4254, 0.5, 0.4136, 0.5, 0.4136, 0.4167, 0.4254, 0.4167, 0.4254, 0.4167, 0.4136, 0.4167, 0.4136, 0.3333, 0.4254, 0.3333, 0.4254, 0.3333, 0.4136, 0.3333, 0.4136, 0.25, 0.4254, 0.25, 0.125, 0.5, 0.125, 0.75, 0.125, 0.75, 0.125, 0.5, 0.125, 0.5, 0.125, 0.75, 0.125, 0.75, 0.125, 0.5, 0.125, 0.5, 0.125, 0.75, 0.125, 0.75, 0.125, 0.5, 0.125, 0.5, 0.125, 0.75, 0.125, 0.75, 0.125, 0.5, 0.125, 0.5, 0.125, 0.75, 0.125, 0.75, 0.125, 0.5, 0.125, 0.5, 0.125, 0.75, 0.125, 0.75, 0.125, 0.5, 0.125, 0.5, 0.125, 0.75, 0.125, 0.75, 0.125, 0.5, 0.125, 0.5, 0.125, 0.75, 0.125, 0.75, 0.125, 0.5, 0.125, 0.5, 0.125, 0.75, 0.125, 0.75, 0.125, 0.5, 0.125, 0.5, 0.125, 0.75, 0.125, 0.75, 0.125, 0.5, 0.125, 0.5, 0.125, 0.75, 0.125, 0.75, 0.125, 0.5, 0.125, 0.5, 0.125, 0.75, 0.125, 0.75, 0.125, 0.5, 0.125, 0.5, 0.125, 0.75, 0.125, 0.75, 0.125, 0.5, 0.125, 0.5, 0.125, 0.75, 0.125, 0.75, 0.125, 0.5, 0.125, 0.5, 0.125, 0.75, 0.125, 0.75, 0.125, 0.5, 0.125, 0.5, 0.125, 0.75, 0.125, 0.75, 0.125, 0.5, 0.7186, 0.3184, 0.7186, 0.2428, 1.0, 0.2428, 1.0, 0.3184, 0.7186, 0.6439, 0.7186, 0.738, 0.3682, 0.738, 0.3689, 0.6445, 0.7186, 0.394, 0.7186, 0.3184, 1.0, 0.3184, 1.0, 0.394, 0.625, 0.5, 0.625, 0.5, 0.625, 0.5, 0.625, 0.5, 0.7186, 0.738, 0.7186, 0.8321, 0.3682, 0.8321, 0.3682, 0.738, 0.7186, 0.4695, 0.7186, 0.394, 1.0, 0.394, 1.0, 0.4695, 0.2068, 0.1667, 0.2068, 0.25, 4.948e-08, 0.25, 4.948e-08, 0.1667, 0.7186, 0.5451, 0.7186, 0.4695, 1.0, 0.4695, 1.0, 0.5451, 0.625, 0.5, 0.625, 0.5, 0.625, 0.5, 0.625, 0.5, 0.0, 0.0, 0.0, 0.0, 0.0, 0.0, 0.0, 0.0, 0.2068, 0.25, 0.2068, 0.3333, 0.0, 0.3333, 4.948e-08, 0.25, 0.7186, 0.6207, 0.7186, 0.5451, 1.0, 0.5451, 1.0, 0.6207, 0.2814, 0.8321, 0.2814, 0.9077, 3.132e-08, 0.9077, 6.263e-08, 0.8322, 0.7186, 0.6963, 0.7186, 0.6207, 1.0, 0.6207, 1.0, 0.6963, 0.8098, 1.0, 0.7924, 1.0, 0.7924, 0.001264, 0.8098, 0.001295, 0.7924, 1.0, 0.7749, 0.9999, 0.7749, 0.001233, 0.7924, 0.001264, 0.7749, 0.9999, 0.7575, 0.9999, 0.7575, 0.001202, 0.7749, 0.001233, 0.7575, 0.9999, 0.7401, 0.9999, 0.7401, 0.001171, 0.7575, 0.001202, 0.7401, 0.9999, 0.7226, 0.9998, 0.7226, 0.001141, 0.7401, 0.001171, 0.7226, 0.9998, 0.7052, 0.9998, 0.7052, 0.00111, 0.7226, 0.001141, 0.7052, 0.9998, 0.6878, 0.9998, 0.6878, 0.001079, 0.7052, 0.00111, 0.6878, 0.9998, 0.6703, 0.9998, 0.6703, 0.001048, 0.6878, 0.001079, 0.6703, 0.9998, 0.6529, 0.9997, 0.6529, 0.001017, 0.6703, 0.001048, 0.6529, 0.9997, 0.6355, 0.9997, 0.6355, 0.0009863, 0.6529, 0.001017, 0.6355, 0.9997, 0.618, 0.9997, 0.618, 0.0009555, 0.6355, 0.0009863, 0.618, 0.9997, 0.6006, 0.9996, 0.6006, 0.0009246, 0.618, 0.0009555, 0.6006, 0.9996, 0.5832, 0.9996, 0.5832, 0.0008938, 0.6006, 0.0009246, 0.5832, 0.9996, 0.5657, 0.9996, 0.5657, 0.0008629, 0.5832, 0.0008938, 0.5657, 0.9996, 0.5483, 0.9995, 0.5483, 0.0008321, 0.5657, 0.0008629, 0.5483, 0.9995, 0.5309, 0.9995, 0.5309, 0.0008013, 0.5483, 0.0008321, 0.375, 0.5, 0.625, 0.5, 0.625, 0.5, 0.375, 0.5, 0.375, 0.5, 0.625, 0.5, 0.625, 0.5, 0.375, 0.5, 0.375, 0.5, 0.625, 0.5, 0.625, 0.5, 0.375, 0.5, 0.375, 0.5, 0.625, 0.5, 0.625, 0.5, 0.375, 0.5, 0.375, 0.5, 0.625, 0.5, 0.625, 0.5, 0.375, 0.5, 0.375, 0.5, 0.625, 0.5, 0.625, 0.5, 0.375, 0.5, 0.375, 0.5, 0.625, 0.5, 0.625, 0.5, 0.375, 0.5, 0.375, 0.5, 0.625, 0.5, 0.625, 0.5, 0.375, 0.5, 0.375, 0.5, 0.625, 0.5, 0.625, 0.5, 0.375, 0.5, 0.375, 0.5, 0.625, 0.5, 0.625, 0.5, 0.375, 0.5, 0.375, 0.5, 0.625, 0.5, 0.625, 0.5, 0.375, 0.5, 0.375, 0.5, 0.625, 0.5, 0.625, 0.5, 0.375, 0.5, 0.375, 0.5, 0.625, 0.5, 0.625, 0.5, 0.375, 0.5, 0.375, 0.5, 0.625, 0.5, 0.625, 0.5, 0.375, 0.5, 0.375, 0.5, 0.625, 0.5, 0.625, 0.5, 0.375, 0.5, 0.375, 0.5, 0.625, 0.5, 0.625, 0.5, 0.375, 0.5, 0.125, 0.75, 0.125, 0.75, 0.125, 0.75, 0.125, 0.75, 0.2814, 0.9077, 0.2814, 0.9833, 0.0, 0.9833, 3.132e-08, 0.9077, 0.7186, 0.7719, 0.7186, 0.6963, 1.0, 0.6963, 1.0, 0.7719, 0.7186, 0.09164, 0.7186, 0.01606, 1.0, 0.01606, 1.0, 0.09164, 0.4136, 0.25, 0.4136, 0.3333, 0.2068, 0.3333, 0.2068, 0.25, 0.4136, 0.1667, 0.4136, 0.25, 0.2068, 0.25, 0.2068, 0.1667, 0.125, 0.75, 0.125, 0.75, 0.125, 0.75, 0.125, 0.75, 1.0, 0.923, 1.0, 0.9986, 0.7186, 0.9986, 0.7186, 0.923, 0.125, 0.75, 0.125, 0.75, 0.125, 0.75, 0.125, 0.75, 0.7186, 0.01606, 0.7186, 0.0, 1.0, 2.505e-07, 1.0, 0.01606, 0.0, 0.0, 0.0, 0.0, 0.0, 0.0, 0.0, 0.0, 1.0, 0.8474, 1.0, 0.923, 0.7186, 0.923, 0.7186, 0.8474, 0.125, 0.75, 0.125, 0.75, 0.125, 0.75, 0.125, 0.75, 0.449, 0.4167, 0.4372, 0.4167, 0.4372, 0.3333, 0.449, 0.3333, 0.449, 0.3333, 0.4372, 0.3333, 0.4372, 0.25, 0.449, 0.25, 0.449, 0.25, 0.4372, 0.25, 0.4372, 0.1667, 0.449, 0.1667, 0.625, 0.5, 0.625, 0.75, 0.625, 0.75, 0.625, 0.5, 0.625, 0.5, 0.625, 0.75, 0.625, 0.75, 0.625, 0.5, 0.01417, 1.0, 1.76e-06, 1.0, 1.156e-06, 0.9, 0.01417, 0.9, 0.01417, 0.9, 1.156e-06, 0.9, 6.655e-07, 0.8, 0.01417, 0.8, 0.01417, 0.8, 6.655e-07, 0.8, 3.006e-07, 0.7, 0.01417, 0.7, 0.01417, 0.7, 3.006e-07, 0.7, 7.483e-08, 0.6, 0.01417, 0.6, 0.01417, 0.6, 7.483e-08, 0.6, 0.0, 0.5, 0.01417, 0.5, 0.01417, 0.5, 0.0, 0.5, 8.968e-08, 0.4, 0.01417, 0.4, 0.01417, 0.4, 8.968e-08, 0.4, 3.055e-07, 0.3, 0.01417, 0.3, 0.01417, 0.3, 3.055e-07, 0.3, 6.469e-07, 0.2, 0.01417, 0.2, 0.01417, 0.2, 6.469e-07, 0.2, 1.119e-06, 0.1, 0.01417, 0.1, 0.375, 0.75, 0.375, 0.5, 0.375, 0.5, 0.375, 0.75, 0.375, 0.75, 0.375, 0.5, 0.375, 0.5, 0.375, 0.75, 0.375, 0.75, 0.375, 0.5, 0.375, 0.5, 0.375, 0.75, 0.375, 0.75, 0.375, 0.5, 0.375, 0.5, 0.375, 0.75, 0.375, 0.75, 0.375, 0.5, 0.375, 0.5, 0.375, 0.75, 0.375, 0.75, 0.375, 0.5, 0.375, 0.5, 0.375, 0.75, 0.375, 0.75, 0.375, 0.5, 0.375, 0.5, 0.375, 0.75, 0.375, 0.75, 0.375, 0.5, 0.375, 0.5, 0.375, 0.75, 0.375, 0.75, 0.375, 0.5, 0.375, 0.5, 0.375, 0.75, 0.375, 0.75, 0.375, 0.5, 0.375, 0.5, 0.375, 0.75, 0.375, 0.75, 0.375, 0.5, 0.375, 0.5, 0.375, 0.75, 0.375, 0.75, 0.375, 0.5, 0.375, 0.5, 0.375, 0.75, 0.375, 0.75, 0.375, 0.5, 0.375, 0.5, 0.375, 0.75, 0.375, 0.75, 0.375, 0.5, 0.375, 0.5, 0.375, 0.75, 0.375, 0.75, 0.375, 0.5, 0.375, 0.5, 0.375, 0.75, 0.375, 0.75, 0.375, 0.5, 0.375, 0.5, 0.375, 0.75, 0.375, 0.75, 0.375, 0.75, 0.375, 0.75, 0.375, 0.75, 0.625, 0.5, 0.625, 0.5, 0.625, 0.5, 0.625, 0.5, -0.5178, -99.5, 0.5294, -99.49, 0.5294, 100.5, -0.5178, 100.5, -0.5178, -99.5, 0.5294, -99.49, 0.5294, 100.5, -0.5178, 100.5, -0.5178, -99.5, 0.5294, -99.49, 0.5294, 47.31, 0.5294, 54.63, 0.5228, 54.64, -0.5178, 100.5, 0.625, 0.5, 0.625, 0.5, 0.625, 0.5, 0.625, 0.5, 0.625, 0.5, 0.625, 0.5, 0.625, 0.5, 0.625, 0.5, 0.9132, 0.8577, 0.9132, 0.8694, 0.3632, 0.8707, 0.3632, 0.8589, 0.9132, 0.8694, 0.9132, 0.8812, 0.3632, 0.8824, 0.3632, 0.8707, 0.9132, 0.8812, 0.9132, 0.8929, 0.3631, 0.8942, 0.3632, 0.8824, 0.9132, 0.8929, 0.9133, 0.9047, 0.3631, 0.9059, 0.3631, 0.8942, 0.9133, 0.9047, 0.9133, 0.9164, 0.3631, 0.9177, 0.3631, 0.9059, 0.9133, 0.9164, 0.9133, 0.9282, 0.3631, 0.9294, 0.3631, 0.9177, 0.9133, 0.9282, 0.9134, 0.9399, 0.363, 0.9412, 0.3631, 0.9294, 0.9134, 0.9399, 0.9134, 0.9516, 0.363, 0.9529, 0.363, 0.9412, 0.9134, 0.9516, 0.9134, 0.9634, 0.005745, 0.9655, 0.005604, 0.9572, 0.239, 0.9532, 0.363, 0.9529, -0.7767, -44.5, 0.7942, -44.5, 0.7942, -16.59, -0.7767, -16.66, 9.611e-07, 9.446e-05, 0.01745, 0.0, 0.01745, 0.9996, 0.0, 1.0, -0.7767, -44.5, 0.7942, -44.5, 0.7942, -16.66, -0.7767, -16.9, 0.625, 0.5, 0.625, 0.5, 0.625, 0.5, 0.625, 0.5, 0.5692, -31.62, 0.5692, 32.61, -0.5517, 32.62, -0.5517, -31.61, 0.625, 0.5, 0.625, 0.5, 0.625, 0.5, 0.625, 0.5, 1.0, 0.7719, 1.0, 0.8474, 0.7186, 0.8474, 0.7186, 0.7719, -1.044, 60.8, -1.044, -22.74, 1.061, -22.8, 1.061, 60.84, 0.625, 0.25, 0.625, 0.25, 0.625, 0.25, 0.625, 0.25, 0.125, 0.75, 0.125, 0.75, 0.125, 0.75, 0.125, 0.75, 1.075, 4.0, -0.8059, 4.0, -0.8059, -3.0, 1.075, -3.0, 0.625, 0.5, 0.625, 0.25, 0.625, 0.25, 0.625, 0.5, -0.7767, -44.5, 0.7942, -44.5, 0.7942, -21.3, -0.7767, -21.3, -0.7767, -44.5, 0.7942, -44.5, 0.7942, -21.3, -0.7767, -21.3, 0.875, 0.5, 0.875, 0.5, 0.875, 0.5, 0.875, 0.5, 0.625, 0.25, 0.625, 0.25, 0.625, 0.25, 0.625, 0.25, 0.4989, 0.002453, 0.5847, 0.03634, 0.459, 0.1732, 0.4661, 0.1482, 0.625, 0.25, 0.625, 0.25, 0.625, 0.25, 0.625, 0.25, -0.7767, -44.5, 0.7942, -44.5, 0.7942, 21.58, -0.7767, 21.56, -0.7767, -44.5, 0.7942, -44.5, 0.7942, 21.59, -0.7767, 21.57, 0.375, 0.75, 0.375, 0.75, 0.375, 0.75, 0.375, 0.75, 0.625, 0.5, 0.625, 0.5, 0.625, 0.5, 0.625, 0.5, 0.625, 0.5, 0.625, 0.5, 0.625, 0.5, 0.625, 0.5, -37.53, 1.127, -37.53, -0.09495, 38.47, -0.09495, 38.47, 1.127, -37.99, 1.111, -37.99, -0.1109, 38.01, -0.1109, 38.01, 1.111, 0.125, 0.75, 0.125, 0.75, 0.125, 0.75, 0.125, 0.75, -0.6939, 80.51, 0.004368, 0.5, -0.6938, -79.51, 0.7026, -79.51, 0.7026, 80.51, 0.625, 0.5, 0.625, 0.5, 0.625, 0.5, 0.625, 0.5, 1.075, 4.0, -0.8059, 4.0, -0.8059, -3.0, 1.075, -3.0, 0.875, 0.5, 0.875, 0.5, 0.875, 0.5, 0.875, 0.5, -0.7767, -21.3, 0.7942, -21.3, 0.7942, -21.3, -0.7767, -21.3, -0.7767, -18.25, 0.7942, -18.25, 0.7942, 6.977, -0.7767, 6.96, -0.7767, -18.25, 0.7942, -18.25, 0.7942, 6.963, -0.7767, 6.946, -8.088, 0.4927, -8.094, -10.76, 8.287, -10.74, 8.287, 0.5073, -8.072, 34.24, -8.077, 22.99, 8.287, 23.0, 8.287, 34.25, -8.094, -10.76, -8.099, -22.0, 8.287, -21.99, 8.287, -10.74, -8.077, 22.99, -8.083, 11.74, 8.287, 11.76, 8.287, 23.0, -8.099, -22.0, -8.105, -33.25, 8.287, -33.24, 8.287, -21.99, -8.083, 11.74, -8.088, 0.4927, 8.287, 0.5073, 8.287, 11.76, -8.062, 45.49, -8.072, 34.24, 8.287, 34.25, 8.282, 45.5, 0.188, 0.7658, 0.1833, 0.7661, 0.1791, 0.6815, 0.1838, 0.6813, 0.1785, 0.7663, 0.1738, 0.7665, 0.1697, 0.684, 0.1745, 0.6847, 0.2023, 0.7651, 0.1975, 0.7653, 0.1933, 0.6808, 0.198, 0.6806, 0.1928, 0.7656, 0.188, 0.7658, 0.1838, 0.6813, 0.1886, 0.681, 0.1833, 0.7661, 0.1785, 0.7663, 0.1745, 0.6847, 0.1743, 0.6817, 0.1791, 0.6815, 0.1738, 0.7665, 0.169, 0.7668, 0.1648, 0.6822, 0.1696, 0.6819, 0.1697, 0.684, 0.1975, 0.7653, 0.1928, 0.7656, 0.1886, 0.681, 0.1933, 0.6808, 0.03501, -3.585, 0.03501, -2.999, 0.03501, -2.999, 0.03501, -3.585, 0.875, 0.5, 0.875, 0.5, 0.875, 0.5, 0.875, 0.5, 0.2185, 0.8065, 0.2091, 0.8049, 0.2046, 0.001365, 0.2185, 0.001403, -0.7767, -16.66, 0.7942, -16.59, 0.7942, 45.5, -0.7767, 45.5, 1.061, -22.8, -1.044, -22.74, -1.044, -59.84, 1.061, -59.8, -0.7767, -16.9, 0.7942, -16.66, 0.7942, 45.5, -0.7767, 45.5, 0.01173, -15.79, 0.9742, -15.41, 0.9742, 41.87, 0.01173, 41.87, 0.0, 0.0003835, 0.01745, 0.0, 0.01745, 0.9999, 2.698e-06, 1.0, -8.105, -33.25, -8.034, -44.5, 8.17, -44.49, 8.287, -33.24, 0.9942, 17.27, 0.03664, 16.74, 0.03664, -40.63, 0.9942, -40.62, 0.169, 0.7668, 0.1643, 0.7671, 0.1601, 0.6824, 0.1648, 0.6822, 0.875, 0.5, 0.875, 0.5, 0.875, 0.5, 0.875, 0.5, 1.279, 30.83, -1.262, 30.84, -1.262, -9.946, 1.279, -9.988, -1.647, -19.05, -1.644, -20.5, 1.664, -20.5, 1.661, -19.05, -1.647, -19.05, -1.644, -20.5, 1.664, -20.5, 1.663, -19.05, 0.875, 0.5, 0.875, 0.5, 0.875, 0.5, 0.875, 0.5, 1.279, 35.76, -1.262, 35.78, -1.262, 30.84, 1.279, 30.83, -1.262, 30.84, 1.279, 30.83, 1.279, 30.83, -1.262, 30.84, -0.7767, -21.3, 0.7942, -21.3, 0.7942, -21.3, -0.7767, -21.3, 0.7942, -18.25, -0.7767, -18.25, -0.7767, -18.25, 0.7942, -18.25, 1.279, 35.76, -1.262, 35.78, -1.262, 35.78, 1.279, 35.76, 0.875, 0.5, 0.875, 0.5, 0.875, 0.5, 0.875, 0.5, 0.7942, -18.25, -0.7767, -18.25, -0.7767, -18.25, 0.7942, -18.25, 0.7942, 8.95, -0.7767, 8.935, -0.7767, 8.935, 0.7942, 8.95, 0.03501, 1.848, 0.03501, 2.229, 0.03501, 2.229, 0.03501, 1.848, -0.7767, 8.935, 0.7942, 8.95, 0.7942, 20.84, -0.7767, 20.85, -0.7767, 6.946, 0.7942, 6.963, 0.7942, 6.963, -0.7767, 6.946, 1.279, -13.18, -1.262, -13.15, -1.262, -32.39, 1.279, -32.42, 0.875, 0.5, 0.875, 0.5, 0.875, 0.5, 0.875, 0.5, 0.875, 0.5, 0.875, 0.5, 0.875, 0.5, 0.875, 0.5, 0.875, 0.5, 0.875, 0.5, 0.875, 0.5, 0.875, 0.5, 0.875, 0.5, 0.875, 0.5, -0.7767, 8.94, 0.7942, 8.937, 0.7942, 20.86, -0.7767, 20.87, 9.75, 1.432, 9.583, 14.45, -9.712, 14.45, -9.733, 1.432, 0.875, 0.5, 0.875, 0.5, 0.875, 0.5, 0.875, 0.5, 9.732, 1.444, 9.566, 14.47, -9.714, 14.47, -9.564, 1.444, 1.279, -9.988, -1.262, -9.946, -1.262, -13.15, 1.279, -13.18, 0.875, 0.5, 0.875, 0.5, 0.875, 0.5, 0.875, 0.5, 0.875, 0.5, 0.875, 0.5, 0.875, 0.5, 0.875, 0.5, 0.875, 0.5, 0.875, 0.5, 0.875, 0.5, 0.875, 0.5, -0.7767, 6.96, 0.7942, 6.977, 0.7942, 6.977, -0.7767, 6.96, -1.262, -13.15, 1.279, -13.18, 1.279, -13.18, -1.262, -13.15, 0.7942, 8.937, -0.7767, 8.94, -0.7767, 8.94, 0.7942, 8.937, 1.279, -9.988, -1.262, -9.946, -1.262, -9.946, 1.279, -9.988, 5.397, -10.76, 5.399, 0.491, -5.145, 0.5086, -5.148, -10.74, 5.403, 22.99, 5.405, 34.23, -5.135, 34.25, -5.138, 23.0, 5.386, -44.5, 5.392, -33.25, -5.154, -33.23, -5.159, -44.48, 5.392, -33.25, 5.394, -22.0, -5.151, -21.99, -5.154, -33.23, 5.401, 11.74, 5.403, 22.99, -5.138, 23.0, -5.141, 11.76, 5.405, 34.23, 5.405, 45.48, -5.287, 45.5, -5.135, 34.25, 5.394, -22.0, 5.397, -10.76, -5.148, -10.74, -5.151, -21.99, 5.399, 0.491, 5.401, 11.74, -5.141, 11.76, -5.145, 0.5086, 0.04979, 0.5789, 0.02545, 0.579, 0.02433, 0.373, 0.04867, 0.3729, 0.1958, 0.5782, 0.1715, 0.5783, 0.1703, 0.3724, 0.1947, 0.3723, 0.1471, 0.5785, 0.1228, 0.5786, 0.1217, 0.3726, 0.146, 0.3725, 0.1715, 0.5783, 0.1471, 0.5785, 0.146, 0.3725, 0.1703, 0.3724, 0.1228, 0.5786, 0.09845, 0.5787, 0.09733, 0.3727, 0.1217, 0.3726, 0.09845, 0.5787, 0.07412, 0.5788, 0.073, 0.3728, 0.09733, 0.3727, 0.07412, 0.5788, 0.04979, 0.5789, 0.04867, 0.3729, 0.073, 0.3728, 0.02545, 0.579, 0.001116, 0.5787, 0.0, 0.3731, 0.02433, 0.373, 0.875, 0.5, 0.875, 0.5, 0.875, 0.5, 0.875, 0.5, -0.7767, 20.85, 0.7942, 20.84, 0.7942, 23.19, -0.7767, 23.18, 0.875, 0.5, 0.875, 0.5, 0.875, 0.5, 0.875, 0.5, 0.7942, 23.18, -0.7767, 23.17, -0.7767, 23.17, 0.7942, 23.18, -0.7767, 23.17, 0.7942, 23.18, 0.7942, 45.5, -0.7767, 45.5, -0.7767, 23.18, 0.7942, 23.19, 0.7942, 45.5, -0.7767, 45.5, 1.279, -36.22, -1.262, -36.19, -1.262, -72.29, 1.279, -72.32, -1.262, -36.19, 1.279, -36.22, 1.279, -36.22, -1.262, -36.19, 0.4089, 0.2484, 0.3948, 0.248, 0.3914, 0.0003392, 0.4089, 0.0003701, 0.875, 0.5, 0.875, 0.5, 0.875, 0.5, -0.7767, 20.87, 0.7942, 20.86, 0.7942, 20.86, -0.7767, 20.87, 0.875, 0.5, 0.875, 0.5, 0.875, 0.5, 0.875, 0.5, 0.875, 0.5, -6.084, 45.5, -6.076, 34.25, 6.22, 34.25, 6.22, 45.5, -6.076, 34.25, -6.066, 23.0, 6.218, 23.0, 6.22, 34.25, -6.045, 0.5025, -6.035, -10.75, 6.212, -10.75, 6.214, 0.4976, -6.014, -33.25, -6.004, -44.5, 6.206, -44.5, 6.208, -33.25, 0.3566, 0.2741, 0.3391, 0.2741, 0.3391, 0.0002468, 0.3566, 0.0002776, 0.3217, 0.2741, 0.3043, 0.2741, 0.3043, 0.000185, 0.3217, 0.000216, 0.2868, 0.2741, 0.2694, 0.2741, 0.2694, 0.0001233, 0.2868, 0.0001542, -6.024, -22.0, -6.014, -33.25, 6.208, -33.25, 6.21, -22.0, -6.066, 23.0, -6.055, 11.75, 6.216, 11.75, 6.218, 23.0, -6.055, 11.75, -6.045, 0.5025, 6.214, 0.4976, 6.216, 11.75, -6.035, -10.75, -6.024, -22.0, 6.21, -22.0, 6.212, -10.75, 0.875, 0.5, 0.875, 0.5, 0.875, 0.5, 0.875, 0.5, 0.374, 0.2741, 0.3566, 0.2741, 0.3566, 0.0002776, 0.374, 0.0003084, 0.3391, 0.2741, 0.3217, 0.2741, 0.3217, 0.000216, 0.3391, 0.0002468, 0.3043, 0.2741, 0.2868, 0.2741, 0.2868, 0.0001542, 0.3043, 0.000185, 0.2694, 0.2741, 0.252, 0.2741, 0.252, 9.255e-05, 0.2694, 0.0001233, 0.1771, 0.3524, 0.1651, 0.3522, 0.1686, 0.0008373, 0.1806, 0.001013, 0.1651, 0.3522, 0.1531, 0.3521, 0.1567, 0.0006611, 0.1686, 0.0008373, 0.1411, 0.352, 0.1291, 0.3519, 0.1327, 0.000364, 0.1447, 0.0004853, 0.1531, 0.3521, 0.1411, 0.352, 0.1447, 0.0004853, 0.1567, 0.0006611, 0.1052, 0.3516, 0.09317, 0.3515, 0.09673, 0.0, 0.1087, 0.0001213, 0.1291, 0.3519, 0.1171, 0.3517, 0.1207, 0.0002426, 0.1327, 0.000364, 0.1891, 0.3525, 0.1771, 0.3524, 0.1806, 0.001013, 0.1926, 0.001189, 0.1171, 0.3517, 0.1052, 0.3516, 0.1087, 0.0001213, 0.1207, 0.0002426, -0.7767, 20.87, 0.7942, 20.86, 0.7942, 23.18, -0.7767, 23.17, 1.279, -32.42, -1.262, -32.39, -1.262, -36.19, 1.279, -36.22, 0.875, 0.5, 0.875, 0.5, 0.875, 0.5, 0.875, 0.5, 0.7942, 23.19, -0.7767, 23.18, -0.7767, 23.18, 0.7942, 23.19, 1.279, -32.42, -1.262, -32.39, -1.262, -32.39, 1.279, -32.42, 0.875, 0.5, 0.875, 0.5, 0.875, 0.5, 0.875, 0.5, -0.7767, 20.85, 0.7942, 20.84, 0.7942, 20.84, -0.7767, 20.85, 0.03501, 4.515, 0.03501, 4.967, 0.03501, 4.967, 0.03501, 4.515, 0.875, 0.5, 0.875, 0.5, 0.875, 0.5, 0.875, 0.5, -0.7767, 24.86, 0.7942, 24.88, 0.7942, 45.5, -0.7767, 45.5, -0.7767, 24.85, 0.7942, 24.87, 0.7942, 45.5, -0.7767, 45.5, 0.625, 0.5, 0.625, 0.5, 0.625, 0.5, 0.625, 0.5, -0.7767, 21.56, 0.7942, 21.58, 0.7942, 21.58, -0.7767, 21.56, 0.625, 0.5, 0.625, 0.5, 0.625, 0.5, 0.625, 0.5, -0.7767, 21.57, 0.7942, 21.59, 0.7942, 24.88, -0.7767, 24.86, 0.625, 0.5, 0.625, 0.5, 0.625, 0.5, 0.625, 0.5, -0.5178, 100.5, 0.5228, 54.64, 0.5294, 54.63, 0.5294, 100.5, 0.625, 0.5, 0.625, 0.5, 0.625, 0.5, 0.625, 0.5, 0.5294, 54.63, 0.5294, 47.31, 0.5294, 47.31, 0.5294, 54.63, -8.555, -21.96, -8.537, -33.2, 8.856, -33.26, 8.856, -22.01, -8.608, 11.77, -8.591, 0.5288, 8.856, 0.4708, 8.856, 11.71, -8.662, 45.5, -8.644, 34.26, 8.856, 34.2, 8.856, 45.44, -8.537, -33.2, -8.519, -44.44, 8.849, -44.5, 8.856, -33.26, -8.591, 0.5288, -8.573, -10.71, 8.856, -10.77, 8.856, 0.4708, -8.644, 34.26, -8.626, 23.01, 8.856, 22.96, 8.856, 34.2, -8.573, -10.71, -8.555, -21.96, 8.856, -22.01, 8.856, -10.77, -8.626, 23.01, -8.608, 11.77, 8.856, 11.71, 8.856, 22.96, 0.2381, 0.895, 0.2382, 0.9033, 0.004756, 0.9073, 0.004614, 0.899, 0.238, 0.8867, 0.2381, 0.895, 0.004614, 0.899, 0.004473, 0.8907, 0.2386, 0.9283, 0.2387, 0.9366, 0.005321, 0.9405, 0.00518, 0.9322, 0.2388, 0.9449, 0.239, 0.9532, 0.005604, 0.9572, 0.005462, 0.9488, 0.2387, 0.9366, 0.2388, 0.9449, 0.005462, 0.9488, 0.005321, 0.9405, 0.2382, 0.9033, 0.2384, 0.9116, 0.004897, 0.9156, 0.004756, 0.9073, 0.2385, 0.92, 0.2386, 0.9283, 0.00518, 0.9322, 0.005038, 0.9239, 0.2384, 0.9116, 0.2385, 0.92, 0.005038, 0.9239, 0.004897, 0.9156, -0.7767, 21.56, 0.7942, 21.58, 0.7942, 24.87, -0.7767, 24.85, 0.625, 0.5, 0.625, 0.5, 0.625, 0.5, 0.625, 0.5, 0.625, 0.5, 0.625, 0.5, 0.625, 0.5, 0.625, 0.5, 0.625, 0.5, 0.625, 0.5, 0.625, 0.5, 0.625, 0.5, 0.7942, 24.88, -0.7767, 24.86, -0.7767, 24.86, 0.7942, 24.88, 0.625, 0.5, 0.625, 0.5, 0.625, 0.5, 0.625, 0.5, 0.7942, 24.87, -0.7767, 24.85, -0.7767, 24.85, 0.7942, 24.87, 0.625, 0.5, 0.625, 0.5, 0.625, 0.5, 0.625, 0.5, -0.7767, 21.57, 0.7942, 21.59, 0.7942, 21.59, -0.7767, 21.57, 0.375, 1.0, 0.625, 1.0, 0.625, 1.0, 0.375, 1.0, 0.459, 0.1732, 0.4514, 0.1706, 0.4613, 0.1467, 0.4661, 0.1482, 0.375, 1.0, 0.625, 1.0, 0.625, 1.0, 0.375, 1.0, 0.375, 1.0, 0.625, 1.0, 0.625, 1.0, 0.375, 1.0, 0.375, 1.0, 0.625, 1.0, 0.625, 1.0, 0.375, 1.0, 0.375, 1.0, 0.625, 1.0, 0.625, 1.0, 0.375, 1.0, 0.375, 1.0, 0.625, 1.0, 0.625, 1.0, 0.375, 1.0, 0.375, 1.0, 0.625, 1.0, 0.625, 1.0, 0.375, 1.0, 0.375, 1.0, 0.625, 1.0, 0.625, 1.0, 0.375, 1.0, 0.375, 1.0, 0.625, 1.0, 0.625, 1.0, 0.375, 1.0, 0.375, 1.0, 0.625, 1.0, 0.625, 1.0, 0.375, 1.0, 0.375, 1.0, 0.625, 1.0, 0.625, 1.0, 0.375, 1.0, 0.375, 1.0, 0.625, 1.0, 0.625, 1.0, 0.375, 1.0, 0.375, 1.0, 0.625, 1.0, 0.625, 1.0, 0.375, 1.0, 0.375, 1.0, 0.625, 1.0, 0.625, 1.0, 0.375, 1.0, 0.375, 1.0, 0.625, 1.0, 0.625, 1.0, 0.375, 1.0, 0.375, 1.0, 0.625, 1.0, 0.625, 1.0, 0.375, 1.0, 0.375, 1.0, 0.625, 1.0, 0.625, 1.0, 0.375, 1.0, 0.625, 0.75, 0.375, 0.75, 0.375, 0.75, 0.625, 0.75, 0.625, 0.75, 0.375, 0.75, 0.375, 0.75, 0.625, 0.75, 0.625, 0.75, 0.375, 0.75, 0.375, 0.75, 0.625, 0.75, 0.625, 0.75, 0.375, 0.75, 0.375, 0.75, 0.625, 0.75, 0.625, 0.75, 0.375, 0.75, 0.375, 0.75, 0.625, 0.75, 0.3682, 0.738, 0.3483, 0.7378, 0.3491, 0.6442, 0.3689, 0.6445, 0.3689, 0.6445, 0.3491, 0.6442, 0.3506, 0.5509, 0.3702, 0.5518, 0.3702, 0.5518, 0.3506, 0.5509, 0.3572, 0.4588, 0.3761, 0.4621, 0.3761, 0.4621, 0.3572, 0.4588, 0.3817, 0.3776, 0.3973, 0.3822, 0.3973, 0.3822, 0.3817, 0.3776, 0.4035, 0.3105, 0.4167, 0.3144, 0.4167, 0.3144, 0.4035, 0.3105, 0.422, 0.2545, 0.433, 0.2579, 0.433, 0.2579, 0.422, 0.2545, 0.4377, 0.2083, 0.4469, 0.2113, 0.4469, 0.2113, 0.4377, 0.2083, 0.4514, 0.1706, 0.459, 0.1732, 0.875, 0.5, 0.875, 0.5, 0.875, 0.5, 0.875, 0.5, 0.875, 0.5, 0.875, 0.5, 0.875, 0.5, 0.875, 0.5, 0.875, 0.5, 0.875, 0.5, 0.875, 0.5, 0.875, 0.5, 0.875, 0.5, 0.875, 0.5, 0.875, 0.5, 0.875, 0.5, 0.625, 0.5, 0.625, 0.5, 0.625, 0.5, 0.625, 0.5, 0.625, 0.5, 0.625, 0.5, 0.625, 0.5, 0.625, 0.5, 0.7186, 0.2428, 0.7186, 0.1672, 1.0, 0.1672, 1.0, 0.2428, 0.7175, 0.4558, 0.7184, 0.5498, 0.3702, 0.5518, 0.3761, 0.4621, 0.4107, 0.008332, 0.4861, 0.0, 0.4613, 0.1467, 0.4514, 0.1706, 0.625, 0.5, 0.625, 0.5, 0.625, 0.5, 0.625, 0.5, 1.075, 4.0, -0.8059, 4.0, -0.8059, -3.0, 1.075, -3.0, 0.7186, 0.1672, 0.7186, 0.09164, 1.0, 0.09164, 1.0, 0.1672, 0.7137, 0.3622, 0.7175, 0.4558, 0.3761, 0.4621, 0.3973, 0.3822, 0.3408, 0.04015, 0.4107, 0.008332, 0.4514, 0.1706, 0.4377, 0.2083, 1.075, 4.0, -0.8059, 4.0, -0.8059, -3.0, 1.075, -3.0, 0.125, 0.75, 0.125, 0.75, 0.125, 0.75, 0.125, 0.75, 0.7032, 0.2698, 0.7137, 0.3622, 0.3973, 0.3822, 0.4167, 0.3144, 0.2784, 0.08692, 0.3408, 0.04015, 0.4377, 0.2083, 0.422, 0.2545, 0.125, 0.75, 0.375, 0.75, 0.375, 0.75, 0.125, 0.75, 0.125, 0.75, 0.125, 0.75, 0.125, 0.75, 0.125, 0.75, 0.6811, 0.1806, 0.7032, 0.2698, 0.4167, 0.3144, 0.433, 0.2579, 0.2223, 0.1429, 0.2784, 0.08692, 0.422, 0.2545, 0.4035, 0.3105, 0.125, 0.75, 0.125, 0.75, 0.125, 0.75, 0.125, 0.75, 0.375, 0.75, 0.375, 0.75, 0.375, 0.75, 0.375, 0.75, 0.6425, 0.09952, 0.6811, 0.1806, 0.433, 0.2579, 0.4469, 0.2113, 0.1701, 0.2042, 0.2223, 0.1429, 0.4035, 0.3105, 0.3817, 0.3776, 0.125, 0.75, 0.125, 0.75, 0.125, 0.75, 0.125, 0.75, 0.5847, 0.03634, 0.6425, 0.09952, 0.4469, 0.2113, 0.459, 0.1732, 0.1189, 0.2682, 0.1701, 0.2042, 0.3817, 0.3776, 0.3572, 0.4588, 0.125, 0.75, 0.125, 0.75, 0.125, 0.75, 0.125, 0.75, 0.375, 0.75, 0.375, 0.75, 0.375, 0.75, 0.375, 0.75, 0.125, 0.75, 0.125, 0.75, 0.125, 0.75, 0.125, 0.75, 1.075, 4.0, -0.8059, 4.0, -0.8059, -3.0, 1.075, -3.0, 0.001191, 0.6398, 0.00241, 0.5463, 0.3506, 0.5509, 0.3491, 0.6442, 0.4861, 0.0, 0.4989, 0.002453, 0.4661, 0.1482, 0.4613, 0.1467, -1.262, 73.32, 1.279, 73.29, 1.279, 73.29, -1.262, 73.32, 0.125, 0.75, 0.125, 0.75, 0.125, 0.75, 0.125, 0.75, 1.075, 4.0, -0.8059, 4.0, -0.8059, -3.0, 1.075, -3.0, 0.0, 0.7334, 0.001191, 0.6398, 0.3491, 0.6442, 0.3483, 0.7378, 0.875, 0.5, 0.875, 0.5, 0.875, 0.5, 0.875, 0.5, 0.125, 0.75, 0.125, 0.75, 0.125, 0.75, 0.125, 0.75, 0.375, 0.75, 0.375, 0.75, 0.375, 0.75, 0.375, 0.75, 0.125, 0.75, 0.125, 0.75, 0.125, 0.75, 0.125, 0.75, 0.375, 0.75, 0.375, 0.75, 0.375, 0.75, 0.375, 0.75, 0.125, 0.75, 0.125, 0.75, 0.125, 0.75, 0.125, 0.75, 0.375, 0.75, 0.375, 0.75, 0.375, 0.75, 0.375, 0.75, 0.125, 0.75, 0.125, 0.75, 0.125, 0.75, 0.125, 0.75, 0.375, 0.75, 0.375, 0.75, 0.375, 0.75, 0.375, 0.75, 0.0, 0.0, 0.0, 0.0, 0.0, 0.0, 0.0, 0.0, 0.875, 0.5, 0.875, 0.5, 0.875, 0.5, 0.875, 0.5, -1.167, 11.46, -1.167, -10.46, 1.279, -10.46, 1.279, 11.46, 0.0, 0.0, 0.375, 1.0, 0.0, 0.0, 1.075, 4.0, 0.875, 0.5, 0.0, 0.0, 0.0, 0.0, 0.0, 0.0, 0.0, 0.0, 0.0, 0.0, 0.0, 0.0, 1.075, 4.0, 0.0, 0.0, 0.0, 0.0])
me_cube.materials.append(mat_material)
me_cube.materials.append(mat_asphalt)
me_cube.materials.append(mat_sidewalk)
me_cube.materials.append(mat_test)
me_cube.materials.append(mat_tram)
me_cube.use_mirror_vertex_groups = False
me_cube.update()

# ---- objects
ob_cube = bpy.data.objects.new('Cube', me_cube)
ob_light = bpy.data.objects.new('Light', light_light)
ob_camera = bpy.data.objects.new('Camera', cam_camera)

# ---- transforms, parenting, visibility, modifiers, constraints
ob_cube.location = (0.0, 0.0, 0.0)
ob_cube.lock_rotations_4d = False
ob_cube.empty_display_type = 'ARROWS'
ob_cube.lineart.crease_threshold = 0.0
ob_light.location = (4.076, 1.005, 5.904)
ob_light.rotation_euler = (0.6503, 0.05522, 1.866)
ob_light.lock_rotations_4d = False
ob_light.empty_display_type = 'ARROWS'
ob_light.color = (0.0, 0.0, 0.0, 0.0)
ob_light.lineart.crease_threshold = 0.0
ob_camera.location = (7.359, -6.926, 4.958)
ob_camera.rotation_euler = (1.109, 0.0, 0.8149)
ob_camera.lock_rotations_4d = False
ob_camera.empty_display_type = 'ARROWS'
ob_camera.color = (0.0, 0.0, 0.0, 0.0)
ob_camera.display_type = 'WIRE'
ob_camera.lineart.crease_threshold = 0.0

# ---- collection membership
col_collection.objects.link(ob_cube)
col_collection.objects.link(ob_light)
col_collection.objects.link(ob_camera)

# ---- scene / render settings (as saved in the file)
scene.camera = ob_camera
scene.frame_start = 1; scene.frame_end = 250; scene.frame_set(25)
scene.render.engine = 'BLENDER_EEVEE_NEXT'
scene.cycles.sampling_pattern = 'TABULATED_SOBOL'
scene.cycles.use_light_tree = False
scene.view_settings.view_transform = 'Filmic'
bpy.context.view_layer.update()

